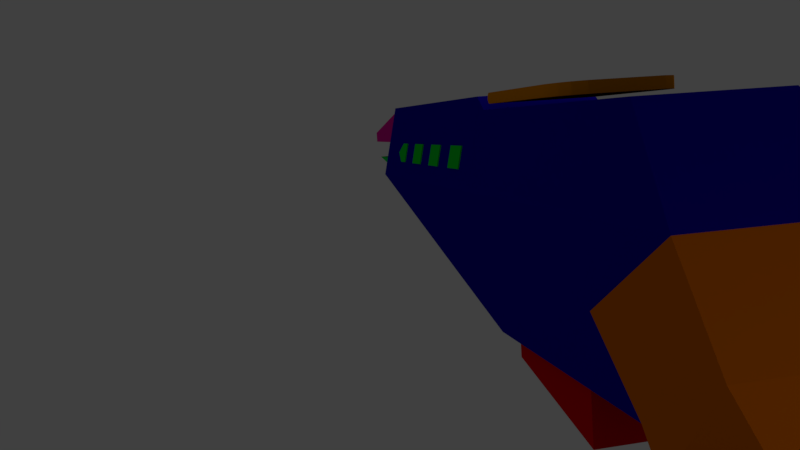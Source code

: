 # Source: blockOut.blend  (saved by Blender 2.79.0; exported with 4.5.12 LTS)
import bpy
from mathutils import Matrix  # noqa: F401  (used for matrix-valued properties, if any)

bpy.ops.wm.read_factory_settings(use_empty=True)
scene = bpy.context.scene
scene.name = 'Scene'

# ---- collections
col_collection_1 = bpy.data.collections.new('Collection 1'); scene.collection.children.link(col_collection_1)
col_collection_5 = bpy.data.collections.new('Collection 5'); scene.collection.children.link(col_collection_5)
col_collection_5.hide_render = True
col_collection_5.hide_viewport = True

# ---- materials (node trees are filled in below, after node groups)
mat_material_007 = bpy.data.materials.new('Material.007')
mat_material_007.alpha_threshold = 0.0
mat_material_007.use_transparent_shadow = False
mat_material_007.diffuse_color = (0.1556, 0.8, 0.05439, 1.0)
mat_material_007.roughness = 0.5
mat_material_006 = bpy.data.materials.new('Material.006')
mat_material_006.alpha_threshold = 0.0
mat_material_006.use_transparent_shadow = False
mat_material_006.diffuse_color = (0.8, 0.1692, 0.0, 1.0)
mat_material_006.roughness = 0.5
mat_material_008 = bpy.data.materials.new('Material.008')
mat_material_008.alpha_threshold = 0.0
mat_material_008.use_transparent_shadow = False
mat_material_008.diffuse_color = (0.0, 0.8, 0.03166, 1.0)
mat_material_008.roughness = 0.5
mat_material_005 = bpy.data.materials.new('Material.005')
mat_material_005.alpha_threshold = 0.0
mat_material_005.use_transparent_shadow = False
mat_material_005.diffuse_color = (0.8, 0.2687, 0.0, 1.0)
mat_material_005.roughness = 0.5
mat_material_004 = bpy.data.materials.new('Material.004')
mat_material_004.alpha_threshold = 0.0
mat_material_004.use_transparent_shadow = False
mat_material_004.diffuse_color = (0.8, 0.0, 0.006637, 1.0)
mat_material_004.roughness = 0.5
mat_material_001 = bpy.data.materials.new('Material.001')
mat_material_001.alpha_threshold = 0.0
mat_material_001.use_transparent_shadow = False
mat_material_001.diffuse_color = (0.8, 0.584, 0.0, 1.0)
mat_material_001.roughness = 0.5
mat_material_003 = bpy.data.materials.new('Material.003')
mat_material_003.alpha_threshold = 0.0
mat_material_003.use_transparent_shadow = False
mat_material_003.diffuse_color = (0.8, 0.007398, 0.3404, 1.0)
mat_material_003.roughness = 0.5
mat_material = bpy.data.materials.new('Material')
mat_material.alpha_threshold = 0.0
mat_material.use_transparent_shadow = False
mat_material.diffuse_color = (0.006714, 0.0, 0.42, 1.0)
mat_material.roughness = 0.5
mat_material.line_color = (0.0, 0.0, 0.0, 1.0)
mat_material_002 = bpy.data.materials.new('Material.002')
mat_material_002.alpha_threshold = 0.0
mat_material_002.use_transparent_shadow = False
mat_material_002.diffuse_color = (0.000325, 0.8, 0.08335, 1.0)
mat_material_002.roughness = 0.5
mat_material_009 = bpy.data.materials.new('Material.009')
mat_material_009.alpha_threshold = 0.0
mat_material_009.use_transparent_shadow = False
mat_material_009.diffuse_color = (0.0, 0.8, 0.03668, 1.0)
mat_material_009.roughness = 0.5
mat_material_010 = bpy.data.materials.new('Material.010')
mat_material_010.alpha_threshold = 0.0
mat_material_010.use_transparent_shadow = False
mat_material_010.diffuse_color = (0.0, 0.8, 0.02013, 1.0)
mat_material_010.roughness = 0.5
mat_material_011 = bpy.data.materials.new('Material.011')
mat_material_011.alpha_threshold = 0.0
mat_material_011.use_transparent_shadow = False
mat_material_011.diffuse_color = (0.0, 0.8, 0.0404, 1.0)
mat_material_011.roughness = 0.5

# ---- material node trees

# ---- world
world_world = bpy.data.worlds.new('World'); scene.world = world_world
world_world.color = (0.05088, 0.05088, 0.05088)
world_world.use_sun_shadow = False
world_world.sun_shadow_jitter_overblur = 0.0
world_world.cycles.sampling_method = 'MANUAL'

# ---- cameras
cam_camera_001 = bpy.data.cameras.new('Camera.001')
cam_camera_001.clip_end = 100.0
cam_camera_001.lens = 35.0
cam_camera_001.sensor_width = 32.0
cam_camera_001.sensor_height = 18.0
cam_camera_001.display_size = 2.0
cam_camera_001.dof.focus_distance = 0.0
cam_camera_001.dof.aperture_fstop = 128.0
cam_camera_001.dof.aperture_blades = 6

# ---- lights
light_lamp = bpy.data.lights.new('Lamp', 'POINT')
light_lamp.transmission_factor = 0.0
light_lamp.cutoff_distance = 30.0
light_lamp.energy = 300.0
light_lamp.shadow_buffer_clip_start = 1.001
light_lamp.shadow_soft_size = 0.1
light_lamp.shadow_maximum_resolution = 0.006
light_lamp.use_absolute_resolution = True
light_lamp_001 = bpy.data.lights.new('Lamp.001', 'POINT')
light_lamp_001.transmission_factor = 0.0
light_lamp_001.cutoff_distance = 30.0
light_lamp_001.energy = 50.0
light_lamp_001.shadow_buffer_clip_start = 1.001
light_lamp_001.shadow_soft_size = 0.1
light_lamp_001.shadow_maximum_resolution = 0.006
light_lamp_001.use_absolute_resolution = True
light_lamp_002 = bpy.data.lights.new('Lamp.002', 'POINT')
light_lamp_002.transmission_factor = 0.0
light_lamp_002.cutoff_distance = 30.0
light_lamp_002.energy = 50.0
light_lamp_002.shadow_buffer_clip_start = 1.001
light_lamp_002.shadow_soft_size = 0.1
light_lamp_002.shadow_maximum_resolution = 0.006
light_lamp_002.use_absolute_resolution = True

# ---- meshes
me_cube_013 = bpy.data.meshes.new('Cube.013')
me_cube_013.from_pydata([(-1.0, 0.4994, -0.04963), (-1.0, 0.1304, 1.0), (-1.0, 1.0, -0.04963), (-1.0, 1.0, 1.0), (1.0, 0.4994, -0.04963), (1.0, 0.1304, 1.0), (1.0, 1.0, -0.04963), (1.0, 1.0, 1.0), (-1.008, 0.9964, -0.3945), (-1.006, 0.5365, -0.8315), (0.9918, 0.9964, -0.3945), (0.9937, 0.5365, -0.8315), (-1.03, 1.216, -0.3377), (0.9701, 1.216, -0.3377), (-1.009, 0.4672, -1.251), (0.9913, 0.4672, -1.251), (-1.003, 0.1276, -1.227), (-1.002, 0.1057, -1.153), (0.9983, 0.1057, -1.153), (0.9973, 0.1276, -1.227)], [], [(0, 1, 3, 2), (2, 3, 7, 6), (6, 7, 5, 4), (4, 5, 1, 0), (0, 2, 8, 9), (7, 3, 1, 5), (8, 10, 13, 12), (6, 4, 11, 10), (4, 0, 9, 11), (2, 6, 10, 8), (10, 11, 18, 19, 15, 13), (12, 13, 15, 14), (11, 9, 17, 18), (14, 15, 19, 16), (18, 17, 16, 19), (9, 8, 12, 14, 16, 17)])
me_cube_013.materials.append(mat_material_007)
me_cube_013.use_remesh_preserve_volume = False
me_cube_013.use_remesh_preserve_attributes = False
me_cube_013.use_mirror_vertex_groups = False
me_cube_013.update()
me_cube_012 = bpy.data.meshes.new('Cube.012')
me_cube_012.from_pydata([(-0.5852, -1.0, -0.02496), (-0.8072, -1.0, 1.0), (-0.9025, 1.0, -0.02496), (-1.0, 1.0, 1.0), (0.5852, -1.0, -0.02496), (0.8072, -1.0, 1.0), (0.9025, 1.0, -0.02496), (1.0, 1.0, 1.0), (-0.6294, 0.7979, -0.5319), (-0.6294, -0.7979, -0.5319), (0.6294, 0.7979, -0.5319), (0.6294, -0.7979, -0.5319), (-0.6294, 0.7979, -3.404), (-0.6294, -0.7979, -3.404), (0.6294, 0.7979, -3.404), (0.6294, -0.7979, -3.404), (-0.6294, -0.8949, -3.968), (-0.6294, -0.9941, -3.911), (-0.6294, -1.037, -3.83), (-0.6294, -1.028, -3.716), (0.6294, -1.028, -3.716), (0.6294, -1.037, -3.83), (0.6294, -0.9941, -3.911), (0.6294, -0.8949, -3.968), (-0.6294, 0.7979, -3.625), (-0.6294, 0.7569, -3.726), (-0.6294, 0.6111, -3.877), (-0.6294, 0.5111, -3.921), (0.6294, 0.5111, -3.921), (0.6294, 0.6111, -3.877), (0.6294, 0.7569, -3.726), (0.6294, 0.7979, -3.625)], [], [(0, 1, 3, 2), (2, 3, 7, 6), (6, 7, 5, 4), (4, 5, 1, 0), (0, 2, 8, 9), (7, 3, 1, 5), (8, 10, 14, 12), (6, 4, 11, 10), (4, 0, 9, 11), (2, 6, 10, 8), (10, 11, 15, 14), (9, 8, 12, 13), (11, 9, 13, 15), (15, 13, 19, 20), (27, 28, 23, 16), (13, 12, 24, 25, 26, 27, 16, 17, 18, 19), (17, 22, 21, 18), (16, 23, 22, 17), (20, 19, 18, 21), (12, 14, 31, 24), (14, 15, 20, 21, 22, 23, 28, 29, 30, 31), (28, 27, 26, 29), (24, 31, 30, 25), (29, 26, 25, 30)])
me_cube_012.materials.append(mat_material_006)
me_cube_012.use_remesh_preserve_volume = False
me_cube_012.use_remesh_preserve_attributes = False
me_cube_012.use_mirror_vertex_groups = False
me_cube_012.update()
me_cube_008 = bpy.data.meshes.new('Cube.008')
me_cube_008.from_pydata([(-1.0, -1.0, -1.0), (-1.0, -1.0, 1.0), (-1.0, 1.0, -1.0), (-1.0, 1.0, 1.0), (1.0, -1.0, -1.0), (1.0, -1.0, 1.0), (1.0, 1.0, -1.0), (1.0, 1.0, 1.0)], [], [(0, 1, 3, 2), (2, 3, 7, 6), (6, 7, 5, 4), (4, 5, 1, 0), (2, 6, 4, 0), (7, 3, 1, 5)])
me_cube_008.materials.append(mat_material_008)
me_cube_008.use_remesh_preserve_volume = False
me_cube_008.use_remesh_preserve_attributes = False
me_cube_008.use_mirror_vertex_groups = False
me_cube_008.update()
me_cube_007 = bpy.data.meshes.new('Cube.007')
me_cube_007.from_pydata([(-1.0, -1.0, -1.0), (-1.0, -1.0, 1.0), (1.0, -1.0, -1.0), (1.0, -1.0, 1.0), (-1.0, -1.02, -0.6982), (-1.0, -1.02, 0.6982), (1.0, -1.02, 0.6982), (1.0, -1.02, -0.6982), (-1.0, -1.036, -0.2224), (-1.0, -1.036, 0.2224), (1.0, -1.036, 0.2224), (1.0, -1.036, -0.2224), (-1.0, 0.5979, -1.0), (-0.9172, 0.7977, -1.0), (-0.7977, 0.9172, -1.0), (-0.5979, 1.0, -1.0), (-0.5979, 1.0, 1.0), (-0.7977, 0.9172, 1.0), (-0.9172, 0.7977, 1.0), (-1.0, 0.5979, 1.0), (0.5979, 1.0, -1.0), (0.7977, 0.9172, -1.0), (0.9172, 0.7977, -1.0), (1.0, 0.5979, -1.0), (1.0, 0.5979, 1.0), (0.9172, 0.7977, 1.0), (0.7977, 0.9172, 1.0), (0.5979, 1.0, 1.0)], [], [(24, 25, 26, 27, 16, 17, 18, 19, 1, 3), (25, 22, 21, 26), (3, 1, 5, 6), (15, 16, 27, 20), (7, 6, 10, 11), (2, 3, 6, 7), (1, 0, 4, 5), (0, 2, 7, 4), (11, 10, 9, 8), (4, 7, 11, 8), (5, 4, 8, 9), (6, 5, 9, 10), (0, 1, 19, 12), (23, 24, 3, 2), (17, 14, 13, 18), (16, 15, 14, 17), (12, 19, 18, 13), (24, 23, 22, 25), (20, 27, 26, 21), (12, 13, 14, 15, 20, 21, 22, 23, 2, 0)])
me_cube_007.materials.append(mat_material_005)
me_cube_007.use_remesh_preserve_volume = False
me_cube_007.use_remesh_preserve_attributes = False
me_cube_007.use_mirror_vertex_groups = False
me_cube_007.update()
me_cube_006 = bpy.data.meshes.new('Cube.006')
me_cube_006.from_pydata([(-1.0, -1.0, 0.7304), (-1.0, -1.0, 1.0), (-1.0, 1.0, 0.2781), (-1.0, 1.0, 1.0), (1.0, -1.0, 0.7304), (1.0, -1.0, 1.0), (1.0, 1.0, 0.2781), (1.0, 1.0, 1.0)], [], [(0, 1, 3, 2), (2, 3, 7, 6), (6, 7, 5, 4), (4, 5, 1, 0), (2, 6, 4, 0), (7, 3, 1, 5)])
me_cube_006.materials.append(mat_material_004)
me_cube_006.use_remesh_preserve_volume = False
me_cube_006.use_remesh_preserve_attributes = False
me_cube_006.use_mirror_vertex_groups = False
me_cube_006.update()
me_cube_003 = bpy.data.meshes.new('Cube.003')
me_cube_003.from_pydata([(-1.0, -1.0, 1.0), (-1.0, 1.0, 1.0), (1.598, -0.231, -1.0), (1.598, -1.0, 1.0), (1.598, 1.0, -1.0), (1.598, 1.0, 1.0)], [], [(4, 1, 5), (2, 3, 0), (4, 5, 3, 2), (1, 4, 2, 0), (5, 1, 0, 3)])
me_cube_003.materials.append(mat_material_001)
me_cube_003.use_remesh_preserve_volume = False
me_cube_003.use_remesh_preserve_attributes = False
me_cube_003.use_mirror_vertex_groups = False
me_cube_003.update()
me_cube_002 = bpy.data.meshes.new('Cube.002')
me_cube_002.from_pydata([(-0.7462, -1.0, 0.6588), (-0.4532, -0.5723, 1.0), (-0.7462, 1.0, 0.6588), (-0.4532, 1.0, 1.0), (0.7462, -1.0, 0.6588), (0.4532, -0.5723, 1.0), (0.7462, 1.0, 0.6588), (0.4532, 1.0, 1.0), (-0.7462, 1.0, 0.4918), (-0.7462, -1.0, 0.4918), (0.7462, 1.0, 0.4918), (0.7462, -1.0, 0.4918)], [], [(0, 1, 3, 2), (2, 3, 7, 6), (6, 7, 5, 4), (4, 5, 1, 0), (0, 2, 8, 9), (7, 3, 1, 5), (8, 10, 11, 9), (6, 4, 11, 10), (4, 0, 9, 11), (2, 6, 10, 8)])
me_cube_002.materials.append(mat_material_003)
me_cube_002.use_remesh_preserve_volume = False
me_cube_002.use_remesh_preserve_attributes = False
me_cube_002.use_mirror_vertex_groups = False
me_cube_002.update()
me_cube = bpy.data.meshes.new('Cube')
me_cube.from_pydata([(0.5842, 3.723, -1.0), (0.2749, 0.0364, -0.5696), (-0.2749, 0.0364, -0.5696), (-0.5842, 3.723, -1.0), (1.0, 3.723, 0.8068), (1.0, -1.0, 0.8068), (-1.0, -1.0, 0.8068), (-1.0, 3.723, 0.8068), (0.7397, 3.723, 1.929), (0.7397, -1.0, 1.929), (-0.7397, 3.723, 1.929), (-0.7397, -1.0, 1.929), (0.5842, 8.658, -1.0), (-0.5842, 8.658, -1.0), (1.0, 8.658, 0.8068), (-1.0, 8.658, 0.8068), (0.7397, 7.645, 1.761), (-0.7397, 7.645, 1.761), (-1.0, 3.95, 0.8068), (-0.5842, 3.95, -1.0), (-0.7397, 3.95, 1.761), (0.5842, 3.95, -1.0), (1.0, 3.95, 0.8068), (0.7397, 3.95, 1.761)], [], [(0, 1, 2, 3), (18, 20, 17, 15), (0, 4, 5, 1), (1, 5, 6, 2), (2, 6, 7, 3), (19, 18, 15, 13), (8, 10, 11, 9), (6, 5, 9, 11), (5, 4, 8, 9), (7, 6, 11, 10), (14, 15, 17, 16), (14, 12, 13, 15), (21, 19, 13, 12), (23, 22, 14, 16), (22, 21, 12, 14), (20, 23, 16, 17), (10, 8, 23, 20), (4, 0, 21, 22), (8, 4, 22, 23), (0, 3, 19, 21), (3, 7, 18, 19), (7, 10, 20, 18)])
me_cube.materials.append(mat_material)
me_cube.use_remesh_preserve_volume = False
me_cube.use_remesh_preserve_attributes = False
me_cube.use_mirror_vertex_groups = False
me_cube.update()
me_cube_005 = bpy.data.meshes.new('Cube.005')
me_cube_005.from_pydata([(-1.0, -1.0, 1.0), (-1.0, 1.0, 1.0), (1.598, -0.231, -1.0), (1.598, -1.0, 1.0), (1.598, 1.0, -1.0), (1.598, 1.0, 1.0)], [], [(4, 1, 5), (2, 3, 0), (4, 5, 3, 2), (1, 4, 2, 0), (5, 1, 0, 3)])
me_cube_005.materials.append(mat_material_002)
me_cube_005.use_remesh_preserve_volume = False
me_cube_005.use_remesh_preserve_attributes = False
me_cube_005.use_mirror_vertex_groups = False
me_cube_005.update()
me_cube_009 = bpy.data.meshes.new('Cube.009')
me_cube_009.from_pydata([(-1.0, -1.0, -1.0), (-1.0, -1.0, 1.0), (-1.0, 1.0, -1.0), (-1.0, 1.0, 1.0), (1.0, -1.0, -1.0), (1.0, -1.0, 1.0), (1.0, 1.0, -1.0), (1.0, 1.0, 1.0)], [], [(0, 1, 3, 2), (2, 3, 7, 6), (6, 7, 5, 4), (4, 5, 1, 0), (2, 6, 4, 0), (7, 3, 1, 5)])
me_cube_009.materials.append(mat_material_009)
me_cube_009.use_remesh_preserve_volume = False
me_cube_009.use_remesh_preserve_attributes = False
me_cube_009.use_mirror_vertex_groups = False
me_cube_009.update()
me_cube_011 = bpy.data.meshes.new('Cube.011')
me_cube_011.from_pydata([(-1.0, -1.0, -1.0), (-1.0, -1.0, 1.0), (-1.0, 1.0, -1.0), (-1.0, 1.0, 1.0), (1.0, -1.0, -1.0), (1.0, -1.0, 1.0), (1.0, 1.0, -1.0), (1.0, 1.0, 1.0)], [], [(0, 1, 3, 2), (2, 3, 7, 6), (6, 7, 5, 4), (4, 5, 1, 0), (2, 6, 4, 0), (7, 3, 1, 5)])
me_cube_011.materials.append(mat_material_010)
me_cube_011.use_remesh_preserve_volume = False
me_cube_011.use_remesh_preserve_attributes = False
me_cube_011.use_mirror_vertex_groups = False
me_cube_011.update()
me_cube_010 = bpy.data.meshes.new('Cube.010')
me_cube_010.from_pydata([(-1.0, -0.08974, -1.0), (-1.0, -0.08974, 1.0), (-1.0, 1.0, -1.0), (-1.0, 1.0, 1.0), (1.0, -0.08974, -1.0), (1.0, -0.08974, 1.0), (1.0, 1.0, -1.0), (1.0, 1.0, 1.0), (-1.0, -1.084, 0.0), (1.0, -1.084, 0.0)], [], [(0, 1, 3, 2), (2, 3, 7, 6), (6, 7, 5, 4), (5, 1, 8, 9), (2, 6, 4, 0), (7, 3, 1, 5), (4, 5, 9), (1, 0, 8), (0, 4, 9, 8)])
me_cube_010.materials.append(mat_material_011)
me_cube_010.use_remesh_preserve_volume = False
me_cube_010.use_remesh_preserve_attributes = False
me_cube_010.use_mirror_vertex_groups = False
me_cube_010.update()
me_cube_001 = bpy.data.meshes.new('Cube.001')
me_cube_001.from_pydata([(-1.0, -1.0, -1.0), (-1.0, -1.0, 1.0), (-1.0, 1.0, -1.0), (-1.0, 1.0, 1.0), (1.0, -1.0, -1.0), (1.0, -1.0, 1.0), (1.0, 1.0, -1.0), (1.0, 1.0, 1.0)], [], [(0, 1, 3, 2), (2, 3, 7, 6), (6, 7, 5, 4), (4, 5, 1, 0), (2, 6, 4, 0), (7, 3, 1, 5)])
me_cube_001.use_remesh_preserve_volume = False
me_cube_001.use_remesh_preserve_attributes = False
me_cube_001.use_mirror_vertex_groups = False
me_cube_001.update()

# ---- objects
ob_cube_012 = bpy.data.objects.new('Cube.012', me_cube_013)
ob_cube_011 = bpy.data.objects.new('Cube.011', me_cube_012)
ob_camera_001 = bpy.data.objects.new('Camera.001', cam_camera_001)
ob_cube_007 = bpy.data.objects.new('Cube.007', me_cube_008)
ob_cube_006 = bpy.data.objects.new('Cube.006', me_cube_007)
ob_cube_005 = bpy.data.objects.new('Cube.005', me_cube_006)
ob_cube_003 = bpy.data.objects.new('Cube.003', me_cube_003)
ob_cube_002 = bpy.data.objects.new('Cube.002', me_cube_002)
ob_cube = bpy.data.objects.new('Cube', me_cube)
ob_lamp = bpy.data.objects.new('Lamp', light_lamp)
ob_cube_004 = bpy.data.objects.new('Cube.004', me_cube_005)
ob_cube_008 = bpy.data.objects.new('Cube.008', me_cube_009)
ob_cube_010 = bpy.data.objects.new('Cube.010', me_cube_011)
ob_cube_009 = bpy.data.objects.new('Cube.009', me_cube_010)
ob_lamp_001 = bpy.data.objects.new('Lamp.001', light_lamp_001)
ob_lamp_002 = bpy.data.objects.new('Lamp.002', light_lamp_002)
ob_cube_001 = bpy.data.objects.new('Cube.001', me_cube_001)

# ---- transforms, parenting, visibility, modifiers, constraints
ob_cube_012.location = (0.0006025, 6.442, -1.019)
ob_cube_012.rotation_euler = (0.5733, 0.008274, -0.001083)
ob_cube_012.scale = (0.309, 1.0, 1.0)
ob_cube_012.lineart.crease_threshold = 0.0
ob_cube_011.location = (0.0008972, 8.21, -0.5331)
ob_cube_011.rotation_euler = (0.4639, 9.934e-17, 2.346e-17)
ob_cube_011.lineart.crease_threshold = 0.0
ob_camera_001.location = (3.964, 13.95, 1.684)
ob_camera_001.rotation_euler = (1.454, 0.0688, 2.925)
ob_camera_001.lineart.crease_threshold = 0.0
ob_cube_007.location = (0.7702, 3.193, 1.164)
ob_cube_007.rotation_euler = (4.277e-10, -0.2242, -3.36e-08)
ob_cube_007.scale = (0.1593, 0.2414, 0.1469)
ob_cube_007.lineart.crease_threshold = 0.0
ob_cube_006.location = (0.00081, 5.058, 1.894)
ob_cube_006.scale = (0.6738, 1.096, 0.06489)
ob_cube_006.lineart.crease_threshold = 0.0
ob_cube_005.location = (0.01676, 5.067, -1.981)
ob_cube_005.scale = (0.4591, 1.0, 1.0)
ob_cube_005.lineart.crease_threshold = 0.0
ob_cube_003.location = (-0.4393, -1.528, 0.6812)
ob_cube_003.scale = (0.2247, 1.016, 0.3772)
ob_cube_003.lineart.crease_threshold = 0.0
ob_cube_002.location = (0.06134, -1.528, 0.8568)
ob_cube_002.lineart.crease_threshold = 0.0
ob_cube.location = (0.0, 0.0, 0.0)
ob_cube.lock_rotations_4d = False
ob_cube.empty_display_type = 'ARROWS'
ob_cube.lineart.crease_threshold = 0.0
ob_lamp.location = (-4.059, 2.459, 7.077)
ob_lamp.rotation_euler = (0.6503, 0.05522, 1.866)
ob_lamp.lock_rotations_4d = False
ob_lamp.empty_display_type = 'ARROWS'
ob_lamp.color = (0.0, 0.0, 0.0, 0.0)
ob_lamp.lineart.crease_threshold = 0.0
ob_cube_004.location = (0.5268, -1.528, 0.6812)
ob_cube_004.scale = (-0.2247, 1.016, 0.3772)
ob_cube_004.lineart.crease_threshold = 0.0
ob_cube_008.location = (0.7702, 2.184, 1.164)
ob_cube_008.rotation_euler = (4.277e-10, -0.2242, -3.36e-08)
ob_cube_008.scale = (0.1593, 0.2414, 0.1469)
ob_cube_008.lineart.crease_threshold = 0.0
ob_cube_010.location = (0.7702, 1.202, 1.164)
ob_cube_010.rotation_euler = (4.277e-10, -0.2242, -3.36e-08)
ob_cube_010.scale = (0.1593, 0.2414, 0.1469)
ob_cube_010.lineart.crease_threshold = 0.0
ob_cube_009.location = (0.7702, 0.1925, 1.164)
ob_cube_009.rotation_euler = (4.277e-10, -0.2242, -3.36e-08)
ob_cube_009.scale = (0.1593, 0.2414, 0.1469)
ob_cube_009.lineart.crease_threshold = 0.0
ob_lamp_001.location = (13.5, 2.459, 7.077)
ob_lamp_001.rotation_euler = (0.6503, 0.05522, 1.866)
ob_lamp_001.lock_rotations_4d = False
ob_lamp_001.empty_display_type = 'ARROWS'
ob_lamp_001.color = (0.0, 0.0, 0.0, 0.0)
ob_lamp_001.lineart.crease_threshold = 0.0
ob_lamp_002.location = (-0.3276, 14.86, -0.4063)
ob_lamp_002.rotation_euler = (0.6503, 0.05522, 1.866)
ob_lamp_002.lock_rotations_4d = False
ob_lamp_002.empty_display_type = 'ARROWS'
ob_lamp_002.color = (0.0, 0.0, 0.0, 0.0)
ob_lamp_002.lineart.crease_threshold = 0.0
ob_cube_001.location = (1.27, -0.1176, 0.4835)
ob_cube_001.lineart.crease_threshold = 0.0

# ---- collection membership
col_collection_1.objects.link(ob_cube_012)
col_collection_1.objects.link(ob_cube_011)
col_collection_1.objects.link(ob_camera_001)
col_collection_1.objects.link(ob_cube_007)
col_collection_1.objects.link(ob_cube_006)
col_collection_1.objects.link(ob_cube_005)
col_collection_1.objects.link(ob_cube_003)
col_collection_1.objects.link(ob_cube_002)
col_collection_1.objects.link(ob_cube)
col_collection_1.objects.link(ob_lamp)
col_collection_1.objects.link(ob_cube_004)
col_collection_1.objects.link(ob_cube_008)
col_collection_1.objects.link(ob_cube_010)
col_collection_1.objects.link(ob_cube_009)
col_collection_1.objects.link(ob_lamp_001)
col_collection_1.objects.link(ob_lamp_002)
col_collection_5.objects.link(ob_cube_001)

# ---- scene / render settings (as saved in the file)
scene.camera = ob_camera_001
scene.frame_start = 1; scene.frame_end = 250; scene.frame_set(10)
scene.render.engine = 'BLENDER_EEVEE_NEXT'
scene.render.resolution_percentage = 50
scene.render.dither_intensity = 0.0
scene.cycles.use_denoising = False
scene.cycles.samples = 128
scene.cycles.sampling_pattern = 'TABULATED_SOBOL'
scene.cycles.use_adaptive_sampling = False
scene.cycles.use_light_tree = False
scene.cycles.blur_glossy = 0.0
scene.cycles.sample_clamp_indirect = 0.0
scene.view_settings.view_transform = 'Standard'
bpy.context.view_layer.update()
